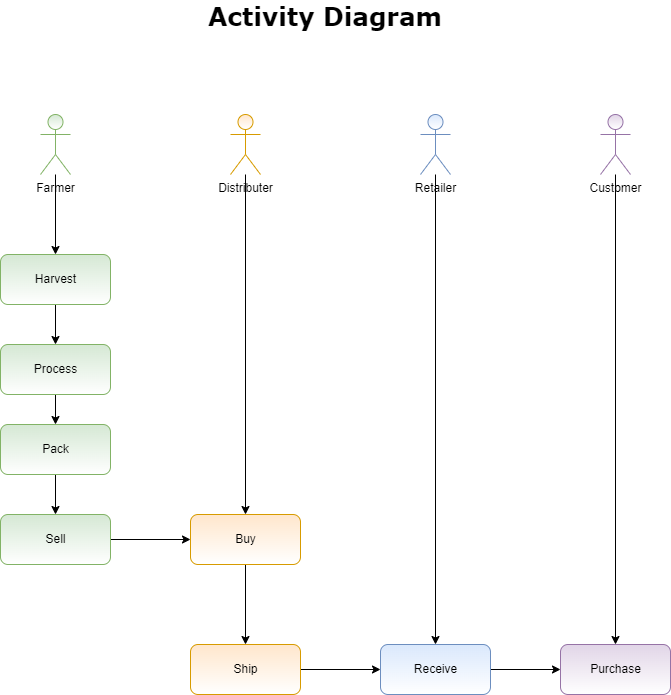

The diagram above was exported from draw.io. Its source (the exported page's mxGraphModel, read from the mxfile embedded in the PNG):
<mxGraphModel dx="1038" dy="547" grid="1" gridSize="10" guides="1" tooltips="1" connect="1" arrows="1" fold="1" page="1" pageScale="1" pageWidth="827" pageHeight="1169" math="0" shadow="0">
  <root>
    <mxCell id="0" />
    <mxCell id="1" parent="0" />
    <mxCell id="09cHnADUyxvmtZ7dXHoa-7" value="" style="edgeStyle=orthogonalEdgeStyle;rounded=0;orthogonalLoop=1;jettySize=auto;html=1;" edge="1" parent="1" source="09cHnADUyxvmtZ7dXHoa-1">
      <mxGeometry relative="1" as="geometry">
        <mxPoint x="145" y="324" as="targetPoint" />
      </mxGeometry>
    </mxCell>
    <mxCell id="09cHnADUyxvmtZ7dXHoa-1" value="Farmer" style="shape=umlActor;verticalLabelPosition=bottom;verticalAlign=top;html=1;fillColor=#d5e8d4;strokeColor=#82b366;gradientColor=#ffffff;" vertex="1" parent="1">
      <mxGeometry x="130" y="184" width="30" height="60" as="geometry" />
    </mxCell>
    <mxCell id="09cHnADUyxvmtZ7dXHoa-17" style="edgeStyle=orthogonalEdgeStyle;rounded=0;orthogonalLoop=1;jettySize=auto;html=1;entryX=0.5;entryY=0;entryDx=0;entryDy=0;" edge="1" parent="1" source="09cHnADUyxvmtZ7dXHoa-2" target="09cHnADUyxvmtZ7dXHoa-15">
      <mxGeometry relative="1" as="geometry" />
    </mxCell>
    <mxCell id="09cHnADUyxvmtZ7dXHoa-2" value="Distributer" style="shape=umlActor;verticalLabelPosition=bottom;verticalAlign=top;html=1;fillColor=#ffe6cc;strokeColor=#d79b00;gradientColor=#ffffff;" vertex="1" parent="1">
      <mxGeometry x="320" y="184" width="30" height="60" as="geometry" />
    </mxCell>
    <mxCell id="09cHnADUyxvmtZ7dXHoa-24" style="edgeStyle=orthogonalEdgeStyle;rounded=0;orthogonalLoop=1;jettySize=auto;html=1;" edge="1" parent="1" source="09cHnADUyxvmtZ7dXHoa-3" target="09cHnADUyxvmtZ7dXHoa-20">
      <mxGeometry relative="1" as="geometry" />
    </mxCell>
    <mxCell id="09cHnADUyxvmtZ7dXHoa-3" value="Retailer" style="shape=umlActor;verticalLabelPosition=bottom;verticalAlign=top;html=1;fillColor=#dae8fc;strokeColor=#6c8ebf;gradientColor=#ffffff;" vertex="1" parent="1">
      <mxGeometry x="510" y="184" width="30" height="60" as="geometry" />
    </mxCell>
    <mxCell id="09cHnADUyxvmtZ7dXHoa-25" style="edgeStyle=orthogonalEdgeStyle;rounded=0;orthogonalLoop=1;jettySize=auto;html=1;entryX=0.5;entryY=0;entryDx=0;entryDy=0;" edge="1" parent="1" source="09cHnADUyxvmtZ7dXHoa-4" target="09cHnADUyxvmtZ7dXHoa-22">
      <mxGeometry relative="1" as="geometry">
        <mxPoint x="705" y="544" as="targetPoint" />
      </mxGeometry>
    </mxCell>
    <mxCell id="09cHnADUyxvmtZ7dXHoa-4" value="Customer" style="shape=umlActor;verticalLabelPosition=bottom;verticalAlign=top;html=1;fillColor=#e1d5e7;strokeColor=#9673a6;gradientColor=#ffffff;" vertex="1" parent="1">
      <mxGeometry x="690" y="184" width="30" height="60" as="geometry" />
    </mxCell>
    <mxCell id="09cHnADUyxvmtZ7dXHoa-12" style="edgeStyle=orthogonalEdgeStyle;rounded=0;orthogonalLoop=1;jettySize=auto;html=1;entryX=0.5;entryY=0;entryDx=0;entryDy=0;" edge="1" parent="1" source="09cHnADUyxvmtZ7dXHoa-8" target="09cHnADUyxvmtZ7dXHoa-9">
      <mxGeometry relative="1" as="geometry" />
    </mxCell>
    <mxCell id="09cHnADUyxvmtZ7dXHoa-8" value="Harvest" style="html=1;fillColor=#d5e8d4;strokeColor=#82b366;gradientDirection=south;gradientColor=#ffffff;rounded=1;" vertex="1" parent="1">
      <mxGeometry x="90" y="324" width="110" height="50" as="geometry" />
    </mxCell>
    <mxCell id="09cHnADUyxvmtZ7dXHoa-13" style="edgeStyle=orthogonalEdgeStyle;rounded=0;orthogonalLoop=1;jettySize=auto;html=1;entryX=0.5;entryY=0;entryDx=0;entryDy=0;" edge="1" parent="1" source="09cHnADUyxvmtZ7dXHoa-9" target="09cHnADUyxvmtZ7dXHoa-10">
      <mxGeometry relative="1" as="geometry" />
    </mxCell>
    <mxCell id="09cHnADUyxvmtZ7dXHoa-9" value="Process" style="html=1;fillColor=#d5e8d4;strokeColor=#82b366;gradientColor=#ffffff;rounded=1;" vertex="1" parent="1">
      <mxGeometry x="90" y="414" width="110" height="50" as="geometry" />
    </mxCell>
    <mxCell id="09cHnADUyxvmtZ7dXHoa-14" style="edgeStyle=orthogonalEdgeStyle;rounded=0;orthogonalLoop=1;jettySize=auto;html=1;entryX=0.5;entryY=0;entryDx=0;entryDy=0;" edge="1" parent="1" source="09cHnADUyxvmtZ7dXHoa-10" target="09cHnADUyxvmtZ7dXHoa-11">
      <mxGeometry relative="1" as="geometry" />
    </mxCell>
    <mxCell id="09cHnADUyxvmtZ7dXHoa-10" value="Pack" style="html=1;rounded=1;fillColor=#d5e8d4;strokeColor=#82b366;gradientColor=#ffffff;" vertex="1" parent="1">
      <mxGeometry x="90" y="494" width="110" height="50" as="geometry" />
    </mxCell>
    <mxCell id="09cHnADUyxvmtZ7dXHoa-16" value="" style="edgeStyle=orthogonalEdgeStyle;rounded=0;orthogonalLoop=1;jettySize=auto;html=1;" edge="1" parent="1" source="09cHnADUyxvmtZ7dXHoa-11" target="09cHnADUyxvmtZ7dXHoa-15">
      <mxGeometry relative="1" as="geometry" />
    </mxCell>
    <mxCell id="09cHnADUyxvmtZ7dXHoa-11" value="Sell" style="html=1;rounded=1;fillColor=#d5e8d4;strokeColor=#82b366;gradientColor=#ffffff;" vertex="1" parent="1">
      <mxGeometry x="90" y="584" width="110" height="50" as="geometry" />
    </mxCell>
    <mxCell id="09cHnADUyxvmtZ7dXHoa-19" value="" style="edgeStyle=orthogonalEdgeStyle;rounded=0;orthogonalLoop=1;jettySize=auto;html=1;" edge="1" parent="1" source="09cHnADUyxvmtZ7dXHoa-15" target="09cHnADUyxvmtZ7dXHoa-18">
      <mxGeometry relative="1" as="geometry" />
    </mxCell>
    <mxCell id="09cHnADUyxvmtZ7dXHoa-15" value="Buy" style="html=1;rounded=1;fillColor=#ffe6cc;strokeColor=#d79b00;gradientColor=#ffffff;" vertex="1" parent="1">
      <mxGeometry x="280" y="584" width="110" height="50" as="geometry" />
    </mxCell>
    <mxCell id="09cHnADUyxvmtZ7dXHoa-21" value="" style="edgeStyle=orthogonalEdgeStyle;rounded=0;orthogonalLoop=1;jettySize=auto;html=1;" edge="1" parent="1" source="09cHnADUyxvmtZ7dXHoa-18" target="09cHnADUyxvmtZ7dXHoa-20">
      <mxGeometry relative="1" as="geometry" />
    </mxCell>
    <mxCell id="09cHnADUyxvmtZ7dXHoa-18" value="Ship" style="html=1;rounded=1;fillColor=#ffe6cc;strokeColor=#d79b00;gradientColor=#ffffff;" vertex="1" parent="1">
      <mxGeometry x="280" y="714" width="110" height="50" as="geometry" />
    </mxCell>
    <mxCell id="09cHnADUyxvmtZ7dXHoa-23" value="" style="edgeStyle=orthogonalEdgeStyle;rounded=0;orthogonalLoop=1;jettySize=auto;html=1;" edge="1" parent="1" source="09cHnADUyxvmtZ7dXHoa-20" target="09cHnADUyxvmtZ7dXHoa-22">
      <mxGeometry relative="1" as="geometry" />
    </mxCell>
    <mxCell id="09cHnADUyxvmtZ7dXHoa-20" value="Receive" style="html=1;rounded=1;fillColor=#dae8fc;strokeColor=#6c8ebf;gradientColor=#ffffff;" vertex="1" parent="1">
      <mxGeometry x="470" y="714" width="110" height="50" as="geometry" />
    </mxCell>
    <mxCell id="09cHnADUyxvmtZ7dXHoa-22" value="Purchase" style="html=1;rounded=1;fillColor=#e1d5e7;strokeColor=#9673a6;gradientColor=#ffffff;" vertex="1" parent="1">
      <mxGeometry x="650" y="714" width="110" height="50" as="geometry" />
    </mxCell>
    <mxCell id="09cHnADUyxvmtZ7dXHoa-26" value="Activity Diagram" style="text;html=1;strokeColor=none;fillColor=none;align=center;verticalAlign=middle;whiteSpace=wrap;rounded=0;fontStyle=1;fontSize=25;fontFamily=Verdana;" vertex="1" parent="1">
      <mxGeometry x="280" y="70" width="270" height="30" as="geometry" />
    </mxCell>
  </root>
</mxGraphModel>